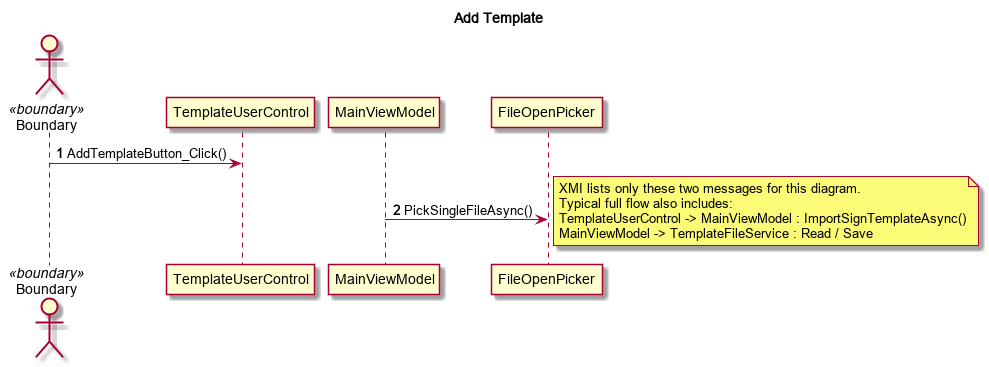

The diagram above was rendered by PlantUML. Its source (embedded in the PNG):
@startuml ChurchSigns_AddTemplate
title Add Template
autonumber

actor Boundary <<boundary>>
participant "TemplateUserControl" as TemplateUserControl
participant "MainViewModel" as MainViewModel
participant "FileOpenPicker" as FileOpenPicker

Boundary -> TemplateUserControl : AddTemplateButton_Click()
MainViewModel -> FileOpenPicker : PickSingleFileAsync()

note right
  XMI lists only these two messages for this diagram.
  Typical full flow also includes:
  TemplateUserControl -> MainViewModel : ImportSignTemplateAsync()
  MainViewModel -> TemplateFileService : Read / Save
end note

@enduml